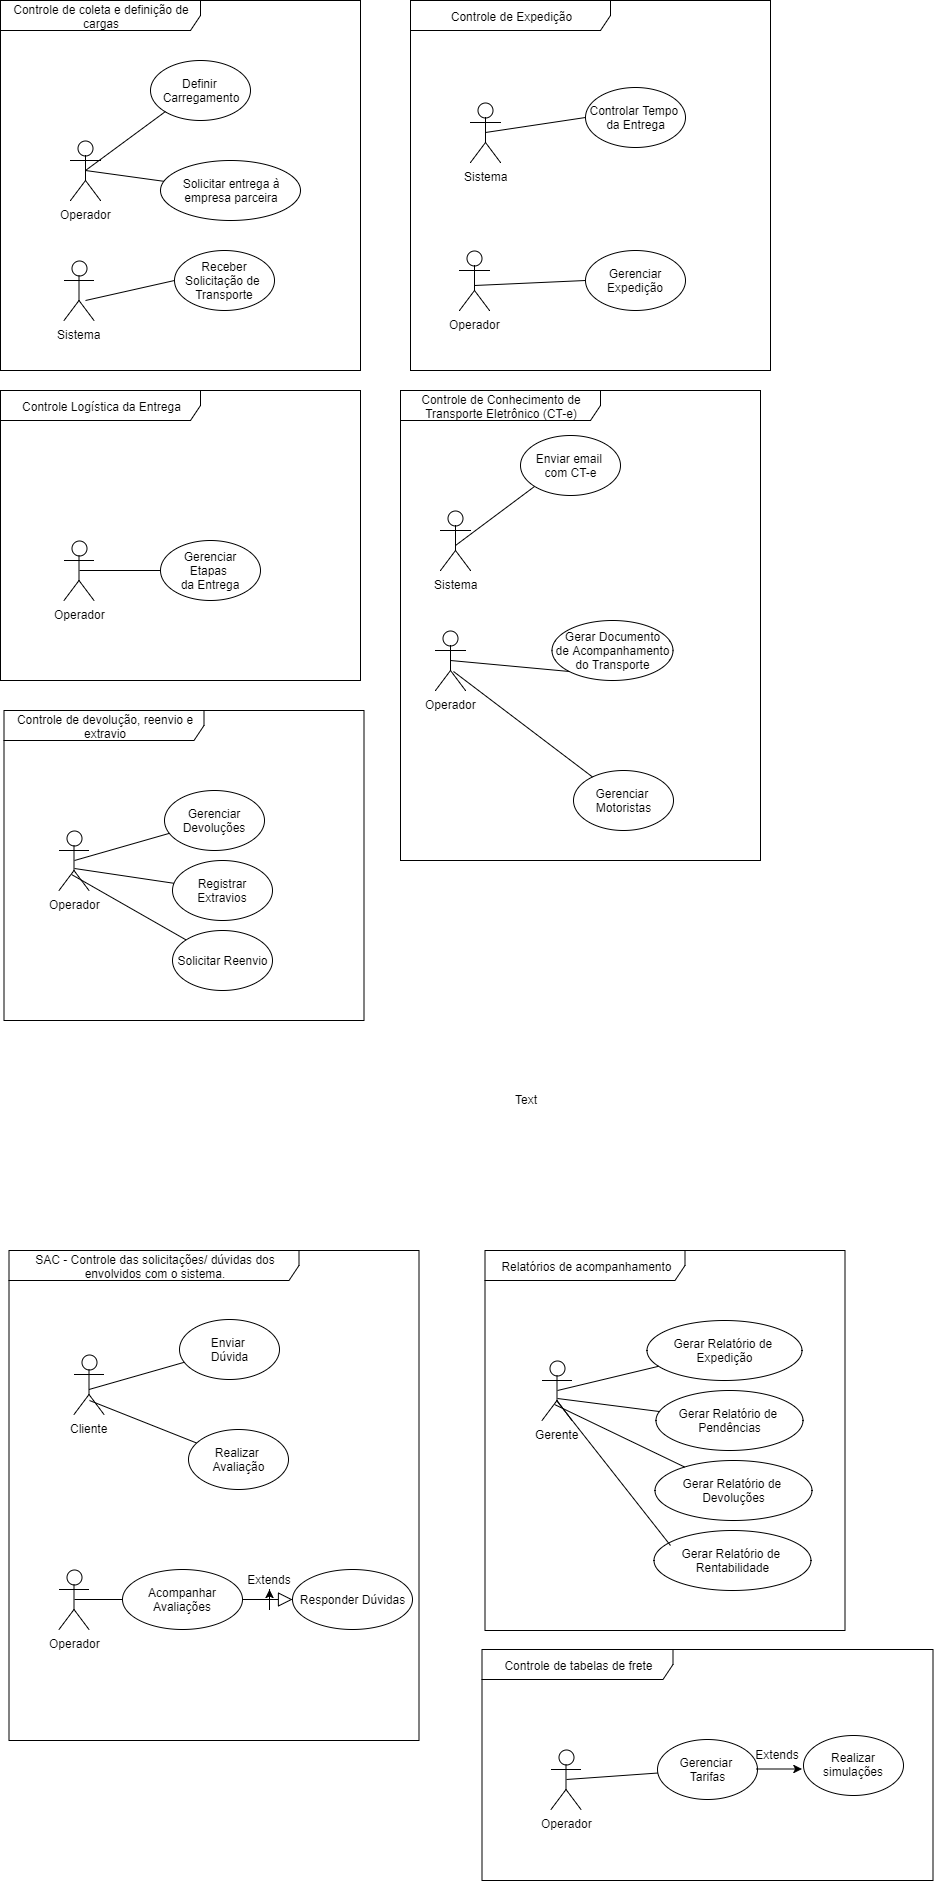

The diagram above was exported from draw.io. Its source (the exported page's mxGraphModel, read from the mxfile embedded in the PNG):
<mxGraphModel dx="1028" dy="604" grid="1" gridSize="10" guides="1" tooltips="1" connect="1" arrows="1" fold="1" page="1" pageScale="1" pageWidth="827" pageHeight="1169" background="#ffffff" math="0" shadow="0">
  <root>
    <mxCell id="0" />
    <mxCell id="1" parent="0" />
    <mxCell id="4" value="Controle de coleta e definição de cargas&lt;br&gt;" style="shape=umlFrame;whiteSpace=wrap;html=1;width=200;height=30;" parent="1" vertex="1">
      <mxGeometry x="120" y="30" width="360" height="370" as="geometry" />
    </mxCell>
    <mxCell id="16" value="Operador&lt;br&gt;&lt;br&gt;" style="shape=umlActor;html=1;verticalLabelPosition=bottom;verticalAlign=top;align=center;" parent="1" vertex="1">
      <mxGeometry x="190" y="170" width="30" height="60" as="geometry" />
    </mxCell>
    <mxCell id="24" value="Definir &lt;br&gt;Carregamento&lt;br&gt;" style="ellipse;whiteSpace=wrap;html=1;" parent="1" vertex="1">
      <mxGeometry x="270" y="90" width="100" height="60" as="geometry" />
    </mxCell>
    <mxCell id="25" value="Solicitar entrega à&lt;br&gt;empresa parceira&lt;br&gt;" style="ellipse;whiteSpace=wrap;html=1;" parent="1" vertex="1">
      <mxGeometry x="280" y="190" width="140" height="60" as="geometry" />
    </mxCell>
    <mxCell id="28" value="" style="edgeStyle=none;html=1;endArrow=none;verticalAlign=bottom;exitX=0.5;exitY=0.5;exitPerimeter=0;" parent="1" source="16" target="25" edge="1">
      <mxGeometry width="160" relative="1" as="geometry">
        <mxPoint x="210" y="200" as="sourcePoint" />
        <mxPoint x="370" y="200" as="targetPoint" />
      </mxGeometry>
    </mxCell>
    <mxCell id="29" value="" style="edgeStyle=none;html=1;endArrow=none;verticalAlign=bottom;entryX=0;entryY=1;exitX=0.5;exitY=0.5;exitPerimeter=0;" parent="1" source="16" target="24" edge="1">
      <mxGeometry width="160" relative="1" as="geometry">
        <mxPoint x="206.5" y="179.5" as="sourcePoint" />
        <mxPoint x="280.09216913646424" y="190.01316701949486" as="targetPoint" />
      </mxGeometry>
    </mxCell>
    <mxCell id="30" value="Controle Logística da Entrega&lt;br&gt;" style="shape=umlFrame;whiteSpace=wrap;html=1;width=200;height=30;" parent="1" vertex="1">
      <mxGeometry x="120" y="420" width="360" height="290" as="geometry" />
    </mxCell>
    <mxCell id="31" value="Operador&lt;br&gt;&lt;br&gt;" style="shape=umlActor;html=1;verticalLabelPosition=bottom;verticalAlign=top;align=center;" parent="1" vertex="1">
      <mxGeometry x="183.5" y="570" width="30" height="60" as="geometry" />
    </mxCell>
    <mxCell id="32" value="Gerenciar Etapas&amp;nbsp;&lt;br&gt;da Entrega&lt;br&gt;" style="ellipse;whiteSpace=wrap;html=1;" parent="1" vertex="1">
      <mxGeometry x="280" y="570" width="100" height="60" as="geometry" />
    </mxCell>
    <mxCell id="35" value="" style="edgeStyle=none;html=1;endArrow=none;verticalAlign=bottom;exitX=0.5;exitY=0.5;exitPerimeter=0;" parent="1" source="31" target="32" edge="1">
      <mxGeometry width="160" relative="1" as="geometry">
        <mxPoint x="200" y="579.5" as="sourcePoint" />
        <mxPoint x="273.59216913646424" y="590.0131670194949" as="targetPoint" />
      </mxGeometry>
    </mxCell>
    <mxCell id="50" value="Controle de Expedição&lt;br&gt;" style="shape=umlFrame;whiteSpace=wrap;html=1;width=200;height=30;" parent="1" vertex="1">
      <mxGeometry x="530" y="30" width="360" height="370" as="geometry" />
    </mxCell>
    <mxCell id="51" value="Controle de Conhecimento de Transporte Eletrônico (CT-e)&lt;br&gt;" style="shape=umlFrame;whiteSpace=wrap;html=1;width=200;height=30;" parent="1" vertex="1">
      <mxGeometry x="520" y="420" width="360" height="470" as="geometry" />
    </mxCell>
    <mxCell id="52" value="Sistema&lt;br&gt;" style="shape=umlActor;html=1;verticalLabelPosition=bottom;verticalAlign=top;align=center;" parent="1" vertex="1">
      <mxGeometry x="560" y="540" width="30" height="60" as="geometry" />
    </mxCell>
    <mxCell id="55" value="Enviar email&amp;nbsp;&lt;br&gt;com CT-e&lt;br&gt;" style="ellipse;whiteSpace=wrap;html=1;" parent="1" vertex="1">
      <mxGeometry x="639.5" y="465" width="100" height="60" as="geometry" />
    </mxCell>
    <mxCell id="56" value="" style="edgeStyle=none;html=1;endArrow=none;verticalAlign=bottom;entryX=0;entryY=1;exitX=0.5;exitY=0.5;exitPerimeter=0;" parent="1" target="55" edge="1">
      <mxGeometry width="160" relative="1" as="geometry">
        <mxPoint x="575" y="575" as="sourcePoint" />
        <mxPoint x="649.5921691364642" y="565.0131670194949" as="targetPoint" />
      </mxGeometry>
    </mxCell>
    <mxCell id="61" value="Operador&lt;br&gt;" style="shape=umlActor;html=1;verticalLabelPosition=bottom;verticalAlign=top;align=center;" parent="1" vertex="1">
      <mxGeometry x="555" y="660" width="30" height="60" as="geometry" />
    </mxCell>
    <mxCell id="62" value="Gerar Documento&lt;br&gt;de Acompanhamento&lt;br&gt;do Transporte&lt;br&gt;" style="ellipse;whiteSpace=wrap;html=1;" parent="1" vertex="1">
      <mxGeometry x="671.5" y="650" width="121" height="60" as="geometry" />
    </mxCell>
    <mxCell id="63" value="" style="edgeStyle=none;html=1;endArrow=none;verticalAlign=bottom;entryX=0;entryY=1;exitX=0.5;exitY=0.5;exitPerimeter=0;" parent="1" source="61" target="62" edge="1">
      <mxGeometry width="160" relative="1" as="geometry">
        <mxPoint x="557.5" y="700" as="sourcePoint" />
        <mxPoint x="632.0921691364642" y="690.0131670194949" as="targetPoint" />
      </mxGeometry>
    </mxCell>
    <mxCell id="66" value="Controle de devolução, reenvio e extravio&lt;br&gt;" style="shape=umlFrame;whiteSpace=wrap;html=1;width=200;height=30;" parent="1" vertex="1">
      <mxGeometry x="123.5" y="740" width="360" height="310" as="geometry" />
    </mxCell>
    <mxCell id="67" value="Operador&lt;br&gt;" style="shape=umlActor;html=1;verticalLabelPosition=bottom;verticalAlign=top;align=center;" parent="1" vertex="1">
      <mxGeometry x="178.5" y="860" width="30" height="60" as="geometry" />
    </mxCell>
    <mxCell id="69" value="Gerenciar Devoluções&lt;br&gt;" style="ellipse;whiteSpace=wrap;html=1;" parent="1" vertex="1">
      <mxGeometry x="283.5" y="820" width="100" height="60" as="geometry" />
    </mxCell>
    <mxCell id="70" value="" style="edgeStyle=none;html=1;endArrow=none;verticalAlign=bottom;exitX=0.5;exitY=0.5;exitPerimeter=0;" parent="1" source="67" target="69" edge="1">
      <mxGeometry width="160" relative="1" as="geometry">
        <mxPoint x="187" y="890" as="sourcePoint" />
        <mxPoint x="319.59216913646424" y="1020.0131670194949" as="targetPoint" />
      </mxGeometry>
    </mxCell>
    <mxCell id="71" value="Registrar Extravios&lt;br&gt;" style="ellipse;whiteSpace=wrap;html=1;" parent="1" vertex="1">
      <mxGeometry x="292" y="890" width="100" height="60" as="geometry" />
    </mxCell>
    <mxCell id="72" value="" style="edgeStyle=none;html=1;endArrow=none;verticalAlign=bottom;exitX=0.5;exitY=0.633;exitPerimeter=0;" parent="1" source="67" target="71" edge="1">
      <mxGeometry width="160" relative="1" as="geometry">
        <mxPoint x="202" y="960" as="sourcePoint" />
        <mxPoint x="328.09216913646424" y="1090.0131670194949" as="targetPoint" />
      </mxGeometry>
    </mxCell>
    <mxCell id="73" value="Solicitar Reenvio" style="ellipse;whiteSpace=wrap;html=1;" parent="1" vertex="1">
      <mxGeometry x="291.5" y="960" width="100" height="60" as="geometry" />
    </mxCell>
    <mxCell id="74" value="" style="edgeStyle=none;html=1;endArrow=none;verticalAlign=bottom;exitX=0.433;exitY=0.733;exitPerimeter=0;" parent="1" source="67" target="73" edge="1">
      <mxGeometry width="160" relative="1" as="geometry">
        <mxPoint x="193" y="958" as="sourcePoint" />
        <mxPoint x="327.59216913646424" y="1150.0131670194949" as="targetPoint" />
      </mxGeometry>
    </mxCell>
    <mxCell id="75" value="Relatórios de acompanhamento&lt;br&gt;" style="shape=umlFrame;whiteSpace=wrap;html=1;width=200;height=30;" parent="1" vertex="1">
      <mxGeometry x="604.5" y="1280" width="360" height="380" as="geometry" />
    </mxCell>
    <mxCell id="76" value="Gerente&lt;br&gt;" style="shape=umlActor;html=1;verticalLabelPosition=bottom;verticalAlign=top;align=center;" parent="1" vertex="1">
      <mxGeometry x="661.5" y="1390" width="30" height="60" as="geometry" />
    </mxCell>
    <mxCell id="77" value="Gerar Relatório de&amp;nbsp;&lt;br&gt;Expedição&lt;br&gt;" style="ellipse;whiteSpace=wrap;html=1;" parent="1" vertex="1">
      <mxGeometry x="766.5" y="1350" width="155" height="60" as="geometry" />
    </mxCell>
    <mxCell id="78" value="" style="edgeStyle=none;html=1;endArrow=none;verticalAlign=bottom;exitX=0.5;exitY=0.5;exitPerimeter=0;" parent="1" source="76" target="77" edge="1">
      <mxGeometry width="160" relative="1" as="geometry">
        <mxPoint x="670" y="1420" as="sourcePoint" />
        <mxPoint x="802.5921691364642" y="1550.0131670194949" as="targetPoint" />
      </mxGeometry>
    </mxCell>
    <mxCell id="79" value="Gerar Relatório de&amp;nbsp;&lt;br&gt;Pendências&lt;br&gt;" style="ellipse;whiteSpace=wrap;html=1;" parent="1" vertex="1">
      <mxGeometry x="775.5" y="1420" width="147" height="60" as="geometry" />
    </mxCell>
    <mxCell id="80" value="" style="edgeStyle=none;html=1;endArrow=none;verticalAlign=bottom;exitX=0.5;exitY=0.633;exitPerimeter=0;" parent="1" source="76" target="79" edge="1">
      <mxGeometry width="160" relative="1" as="geometry">
        <mxPoint x="685" y="1490" as="sourcePoint" />
        <mxPoint x="811.0921691364642" y="1620.0131670194949" as="targetPoint" />
      </mxGeometry>
    </mxCell>
    <mxCell id="81" value="Gerar Relatório de&amp;nbsp;&lt;br&gt;Devoluções&lt;br&gt;" style="ellipse;whiteSpace=wrap;html=1;" parent="1" vertex="1">
      <mxGeometry x="774.5" y="1490" width="157" height="60" as="geometry" />
    </mxCell>
    <mxCell id="82" value="" style="edgeStyle=none;html=1;endArrow=none;verticalAlign=bottom;exitX=0.433;exitY=0.733;exitPerimeter=0;" parent="1" source="76" target="81" edge="1">
      <mxGeometry width="160" relative="1" as="geometry">
        <mxPoint x="676" y="1488" as="sourcePoint" />
        <mxPoint x="810.5921691364642" y="1680.0131670194949" as="targetPoint" />
      </mxGeometry>
    </mxCell>
    <mxCell id="83" value="Gerar Relatório de&amp;nbsp;&lt;br&gt;Rentabilidade&lt;br&gt;" style="ellipse;whiteSpace=wrap;html=1;" parent="1" vertex="1">
      <mxGeometry x="773" y="1560" width="157" height="60" as="geometry" />
    </mxCell>
    <mxCell id="84" value="" style="edgeStyle=none;html=1;endArrow=none;verticalAlign=bottom;exitX=0.467;exitY=0.667;exitPerimeter=0;entryX=0.111;entryY=0.25;entryPerimeter=0;" parent="1" source="76" target="83" edge="1">
      <mxGeometry width="160" relative="1" as="geometry">
        <mxPoint x="681.5" y="1477.5" as="sourcePoint" />
        <mxPoint x="811.3002844973923" y="1539.9709239706503" as="targetPoint" />
      </mxGeometry>
    </mxCell>
    <mxCell id="85" value="SAC - Controle das solicitações/ dúvidas dos envolvidos com o sistema.&lt;br&gt;" style="shape=umlFrame;whiteSpace=wrap;html=1;width=290;height=30;" parent="1" vertex="1">
      <mxGeometry x="128.5" y="1280" width="410" height="490" as="geometry" />
    </mxCell>
    <mxCell id="92" value="Cliente&lt;br&gt;" style="shape=umlActor;html=1;verticalLabelPosition=bottom;verticalAlign=top;align=center;" parent="1" vertex="1">
      <mxGeometry x="193.5" y="1384" width="30" height="60" as="geometry" />
    </mxCell>
    <mxCell id="93" value="Enviar&amp;nbsp;&lt;br&gt;Dúvida&lt;br&gt;" style="ellipse;whiteSpace=wrap;html=1;" parent="1" vertex="1">
      <mxGeometry x="298.5" y="1349" width="100" height="60" as="geometry" />
    </mxCell>
    <mxCell id="94" value="" style="edgeStyle=none;html=1;endArrow=none;verticalAlign=bottom;exitX=0.5;exitY=0.5;exitPerimeter=0;" parent="1" target="93" edge="1">
      <mxGeometry width="160" relative="1" as="geometry">
        <mxPoint x="208.5" y="1419" as="sourcePoint" />
        <mxPoint x="334.59216913646424" y="1549.0131670194949" as="targetPoint" />
      </mxGeometry>
    </mxCell>
    <mxCell id="97" value="Controle de tabelas de frete&lt;br&gt;" style="shape=umlFrame;whiteSpace=wrap;html=1;width=191;height=30;" parent="1" vertex="1">
      <mxGeometry x="601.5" y="1679" width="451" height="231" as="geometry" />
    </mxCell>
    <mxCell id="98" value="Operador&lt;br&gt;" style="shape=umlActor;html=1;verticalLabelPosition=bottom;verticalAlign=top;align=center;" parent="1" vertex="1">
      <mxGeometry x="670.5" y="1779" width="30" height="60" as="geometry" />
    </mxCell>
    <mxCell id="99" value="Gerenciar&amp;nbsp;&lt;br&gt;Tarifas&lt;br&gt;" style="ellipse;whiteSpace=wrap;html=1;" parent="1" vertex="1">
      <mxGeometry x="777" y="1769" width="100" height="60" as="geometry" />
    </mxCell>
    <mxCell id="100" value="" style="edgeStyle=none;html=1;endArrow=none;verticalAlign=bottom;exitX=0.5;exitY=0.5;exitPerimeter=0;" parent="1" source="98" target="99" edge="1">
      <mxGeometry width="160" relative="1" as="geometry">
        <mxPoint x="679" y="1809" as="sourcePoint" />
        <mxPoint x="811.5921691364642" y="1939.0131670194949" as="targetPoint" />
      </mxGeometry>
    </mxCell>
    <mxCell id="108" value="Sistema&lt;br&gt;" style="shape=umlActor;html=1;verticalLabelPosition=bottom;verticalAlign=top;align=center;" parent="1" vertex="1">
      <mxGeometry x="590" y="132" width="30" height="60" as="geometry" />
    </mxCell>
    <mxCell id="109" value="Controlar Tempo&amp;nbsp;&lt;br&gt;da Entrega&lt;br&gt;" style="ellipse;whiteSpace=wrap;html=1;" parent="1" vertex="1">
      <mxGeometry x="705" y="117" width="100" height="60" as="geometry" />
    </mxCell>
    <mxCell id="110" value="" style="edgeStyle=none;html=1;endArrow=none;verticalAlign=bottom;entryX=0;entryY=0.5;exitX=0.5;exitY=0.5;exitPerimeter=0;" parent="1" source="108" target="109" edge="1">
      <mxGeometry width="160" relative="1" as="geometry">
        <mxPoint x="600" y="175" as="sourcePoint" />
        <mxPoint x="753.0921691364642" y="232.01316701949486" as="targetPoint" />
      </mxGeometry>
    </mxCell>
    <mxCell id="113" value="Realizar&amp;nbsp;&lt;br&gt;Avaliação&lt;br&gt;" style="ellipse;whiteSpace=wrap;html=1;" parent="1" vertex="1">
      <mxGeometry x="307.5" y="1459" width="100" height="60" as="geometry" />
    </mxCell>
    <mxCell id="114" value="" style="edgeStyle=none;html=1;endArrow=none;verticalAlign=bottom;" parent="1" target="113" edge="1">
      <mxGeometry width="160" relative="1" as="geometry">
        <mxPoint x="209" y="1430" as="sourcePoint" />
        <mxPoint x="343.09216913646424" y="1684.0131670194949" as="targetPoint" />
      </mxGeometry>
    </mxCell>
    <mxCell id="115" value="Operador" style="shape=umlActor;html=1;verticalLabelPosition=bottom;verticalAlign=top;align=center;" parent="1" vertex="1">
      <mxGeometry x="178.5" y="1599" width="30" height="60" as="geometry" />
    </mxCell>
    <mxCell id="117" value="Acompanhar Avaliações&lt;br&gt;" style="ellipse;whiteSpace=wrap;html=1;" parent="1" vertex="1">
      <mxGeometry x="242" y="1599" width="120" height="60" as="geometry" />
    </mxCell>
    <mxCell id="118" value="" style="edgeStyle=none;html=1;endArrow=none;verticalAlign=bottom;exitX=0.5;exitY=0.5;exitPerimeter=0;" parent="1" source="115" target="117" edge="1">
      <mxGeometry width="160" relative="1" as="geometry">
        <mxPoint x="196.5" y="1648" as="sourcePoint" />
        <mxPoint x="295.59216913646424" y="1794.0131670194949" as="targetPoint" />
      </mxGeometry>
    </mxCell>
    <mxCell id="119" value="Responder Dúvidas&lt;br&gt;" style="ellipse;whiteSpace=wrap;html=1;" parent="1" vertex="1">
      <mxGeometry x="412" y="1599" width="120" height="60" as="geometry" />
    </mxCell>
    <mxCell id="120" value="" style="edgeStyle=none;html=1;endArrow=block;endFill=0;endSize=12;verticalAlign=bottom;entryX=0;entryY=0.5;exitX=1;exitY=0.5;" parent="1" source="117" target="119" edge="1">
      <mxGeometry width="160" relative="1" as="geometry">
        <mxPoint x="348.5" y="1620" as="sourcePoint" />
        <mxPoint x="508.5" y="1620" as="targetPoint" />
      </mxGeometry>
    </mxCell>
    <mxCell id="121" value="Gerenciar&amp;nbsp;&lt;br&gt;Motoristas&lt;br&gt;" style="ellipse;whiteSpace=wrap;html=1;" parent="1" vertex="1">
      <mxGeometry x="693" y="800" width="100" height="60" as="geometry" />
    </mxCell>
    <mxCell id="122" value="" style="edgeStyle=none;html=1;endArrow=none;verticalAlign=bottom;exitX=0.6;exitY=0.683;exitPerimeter=0;" parent="1" source="61" target="121" edge="1">
      <mxGeometry width="160" relative="1" as="geometry">
        <mxPoint x="568" y="720" as="sourcePoint" />
        <mxPoint x="685.0921691364642" y="884.0131670194949" as="targetPoint" />
      </mxGeometry>
    </mxCell>
    <mxCell id="129" value="Sistema&lt;br&gt;" style="shape=umlActor;html=1;verticalLabelPosition=bottom;verticalAlign=top;align=center;" parent="1" vertex="1">
      <mxGeometry x="183.5" y="290" width="30" height="60" as="geometry" />
    </mxCell>
    <mxCell id="130" value="Receber Solicitação de&amp;nbsp;&lt;br&gt;Transporte&lt;br&gt;" style="ellipse;whiteSpace=wrap;html=1;" parent="1" vertex="1">
      <mxGeometry x="293.5" y="280" width="100" height="60" as="geometry" />
    </mxCell>
    <mxCell id="131" value="" style="edgeStyle=none;html=1;endArrow=none;verticalAlign=bottom;entryX=0;entryY=0.5;" parent="1" target="130" edge="1">
      <mxGeometry width="160" relative="1" as="geometry">
        <mxPoint x="205" y="330" as="sourcePoint" />
        <mxPoint x="350.09216913646424" y="436.51316701949486" as="targetPoint" />
      </mxGeometry>
    </mxCell>
    <mxCell id="132" value="Operador&lt;br&gt;&lt;br&gt;" style="shape=umlActor;html=1;verticalLabelPosition=bottom;verticalAlign=top;align=center;" parent="1" vertex="1">
      <mxGeometry x="579" y="280" width="30" height="60" as="geometry" />
    </mxCell>
    <mxCell id="133" value="Gerenciar Expedição" style="ellipse;whiteSpace=wrap;html=1;" parent="1" vertex="1">
      <mxGeometry x="705" y="280" width="100" height="60" as="geometry" />
    </mxCell>
    <mxCell id="134" value="" style="edgeStyle=none;html=1;endArrow=none;verticalAlign=bottom;entryX=0;entryY=0.5;exitX=0.5;exitY=0.5;exitPerimeter=0;" parent="1" target="133" edge="1">
      <mxGeometry width="160" relative="1" as="geometry">
        <mxPoint x="594" y="315" as="sourcePoint" />
        <mxPoint x="742.0921691364642" y="385.01316701949486" as="targetPoint" />
      </mxGeometry>
    </mxCell>
    <mxCell id="135" value="" style="endArrow=classic;html=1;" parent="1" edge="1">
      <mxGeometry width="50" height="50" relative="1" as="geometry">
        <mxPoint x="875.5" y="1798.5" as="sourcePoint" />
        <mxPoint x="921.5" y="1798.5" as="targetPoint" />
      </mxGeometry>
    </mxCell>
    <mxCell id="137" value="Realizar simulações" style="ellipse;whiteSpace=wrap;html=1;" parent="1" vertex="1">
      <mxGeometry x="922.5" y="1764.5" width="100" height="60" as="geometry" />
    </mxCell>
    <mxCell id="138" value="Extends" style="text;html=1;strokeColor=none;fillColor=none;align=center;verticalAlign=middle;whiteSpace=wrap;rounded=0;" vertex="1" parent="1">
      <mxGeometry x="368.5" y="1599" width="40" height="20" as="geometry" />
    </mxCell>
    <mxCell id="139" style="edgeStyle=orthogonalEdgeStyle;rounded=0;html=1;exitX=0.5;exitY=1;jettySize=auto;orthogonalLoop=1;" edge="1" parent="1" source="138" target="138">
      <mxGeometry relative="1" as="geometry" />
    </mxCell>
    <mxCell id="140" value="Extends" style="text;html=1;strokeColor=none;fillColor=none;align=center;verticalAlign=middle;whiteSpace=wrap;rounded=0;" vertex="1" parent="1">
      <mxGeometry x="876.5" y="1774" width="40" height="20" as="geometry" />
    </mxCell>
    <mxCell id="142" value="Text" style="text;html=1;resizable=0;points=[];autosize=1;align=left;verticalAlign=top;spacingTop=-4;" vertex="1" parent="1">
      <mxGeometry x="633" y="1120" width="40" height="20" as="geometry" />
    </mxCell>
  </root>
</mxGraphModel>